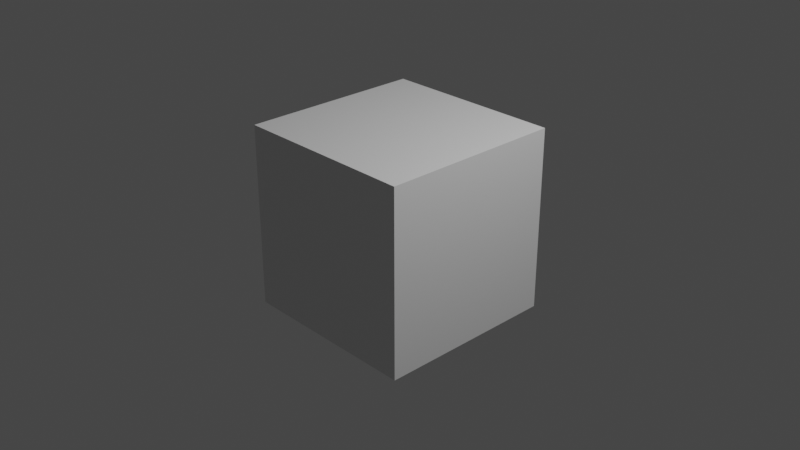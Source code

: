 # Source: c_soldier_arms-bb_draw.blend  (saved by Blender 2.92.15; exported with 4.5.12 LTS)
import bpy
from mathutils import Matrix  # noqa: F401  (used for matrix-valued properties, if any)

bpy.ops.wm.read_factory_settings(use_empty=True)
scene = bpy.context.scene
scene.name = 'bb_draw'

# ---- collections
col_collection = bpy.data.collections.new('Collection'); scene.collection.children.link(col_collection)
col_c_soldier_arms = bpy.data.collections.new('c_soldier_arms'); scene.collection.children.link(col_c_soldier_arms)

# ---- materials (node trees are filled in below, after node groups)
mat_material = bpy.data.materials.new('Material')
mat_material.alpha_threshold = 0.0
mat_material.use_transparent_shadow = False
mat_material.line_color = (0.0, 0.0, 0.0, 1.0)

# ---- material node trees
mat_material.use_nodes = True; mat_material.node_tree.nodes.clear()
_N = mat_material.node_tree.nodes; _L = mat_material.node_tree.links
n0 = _N.new('ShaderNodeOutputMaterial'); n0.name = 'Material Output'; n0.location = (300, 300)
n1 = _N.new('ShaderNodeBsdfPrincipled'); n1.name = 'Principled BSDF'; n1.location = (10, 300)
n1.distribution = 'GGX'
n1.subsurface_method = 'BURLEY'
n1.inputs[2].default_value = 0.4
n1.inputs[3].default_value = 1.45
n1.inputs[27].default_value = (0.0, 0.0, 0.0, 1.0)
n1.inputs[28].default_value = 1.0
_L.new(n1.outputs[0], n0.inputs[0])
n0.is_active_output = True

# ---- world
world_world = bpy.data.worlds.new('World'); scene.world = world_world
world_world.use_nodes = True; world_world.node_tree.nodes.clear()
_N = world_world.node_tree.nodes; _L = world_world.node_tree.links
n0 = _N.new('ShaderNodeOutputWorld'); n0.name = 'World Output'; n0.location = (300, 300)
n1 = _N.new('ShaderNodeBackground'); n1.name = 'Background'; n1.location = (10, 300)
n1.inputs[0].default_value = (0.05088, 0.05088, 0.05088, 1.0)
_L.new(n1.outputs[0], n0.inputs[0])
n0.is_active_output = True
world_world.color = (0.05088, 0.05088, 0.05088)
world_world.use_sun_shadow = False
world_world.sun_shadow_jitter_overblur = 0.0

# ---- cameras
cam_camera = bpy.data.cameras.new('Camera')
cam_camera.clip_end = 100.0
cam_camera.ortho_scale = 7.314

# ---- lights
light_light = bpy.data.lights.new('Light', 'POINT')
light_light.transmission_factor = 0.0
light_light.energy = 1000.0
light_light.shadow_soft_size = 0.1
light_light.shadow_maximum_resolution = 0.006
light_light.use_absolute_resolution = True

# ---- meshes
me_cube = bpy.data.meshes.new('Cube')
me_cube.from_pydata([(1.0, 1.0, 1.0), (1.0, 1.0, -1.0), (1.0, -1.0, 1.0), (1.0, -1.0, -1.0), (-1.0, 1.0, 1.0), (-1.0, 1.0, -1.0), (-1.0, -1.0, 1.0), (-1.0, -1.0, -1.0)], [], [(0, 4, 6, 2), (3, 2, 6, 7), (7, 6, 4, 5), (5, 1, 3, 7), (1, 0, 2, 3), (5, 4, 0, 1)])
_uv = me_cube.uv_layers.new(name='UVMap')
_uv.uv.foreach_set('vector', [0.625, 0.5, 0.875, 0.5, 0.875, 0.75, 0.625, 0.75, 0.375, 0.75, 0.625, 0.75, 0.625, 1.0, 0.375, 1.0, 0.375, 0.0, 0.625, 0.0, 0.625, 0.25, 0.375, 0.25, 0.125, 0.5, 0.375, 0.5, 0.375, 0.75, 0.125, 0.75, 0.375, 0.5, 0.625, 0.5, 0.625, 0.75, 0.375, 0.75, 0.375, 0.25, 0.625, 0.25, 0.625, 0.5, 0.375, 0.5])
me_cube.materials.append(mat_material)
me_cube.use_remesh_preserve_volume = False
me_cube.use_remesh_preserve_attributes = False
me_cube.use_mirror_vertex_groups = False
me_cube.update()
arm_c_soldier_arms_qc_skeleton = bpy.data.armatures.new('c_soldier_arms.qc_skeleton')  # bones are not reproduced

# ---- objects
ob_c_soldier_arms_qc_skeleton_proxy = bpy.data.objects.new('c_soldier_arms.qc_skeleton_proxy', arm_c_soldier_arms_qc_skeleton)
ob_cube = bpy.data.objects.new('Cube', me_cube)
ob_light = bpy.data.objects.new('Light', light_light)
ob_camera = bpy.data.objects.new('Camera', cam_camera)

# ---- transforms, parenting, visibility, modifiers, constraints
ob_c_soldier_arms_qc_skeleton_proxy.location = (0.0, 0.0, 0.0)
ob_c_soldier_arms_qc_skeleton_proxy.empty_image_offset = (-0.5, -0.5)
ob_c_soldier_arms_qc_skeleton_proxy.lineart.crease_threshold = 0.0
ob_cube.location = (0.0, 0.0, 0.0)
ob_cube.lock_rotations_4d = False
ob_cube.empty_display_type = 'ARROWS'
ob_cube.lineart.crease_threshold = 0.0
ob_light.location = (4.076, 1.005, 5.904)
ob_light.rotation_euler = (0.6503, 0.05522, 1.866)
ob_light.lock_rotations_4d = False
ob_light.empty_display_type = 'ARROWS'
ob_light.color = (0.0, 0.0, 0.0, 0.0)
ob_light.lineart.crease_threshold = 0.0
ob_camera.location = (7.359, -6.926, 4.958)
ob_camera.rotation_euler = (1.109, 0.0, 0.8149)
ob_camera.lock_rotations_4d = False
ob_camera.empty_display_type = 'ARROWS'
ob_camera.color = (0.0, 0.0, 0.0, 0.0)
ob_camera.display_type = 'WIRE'
ob_camera.lineart.crease_threshold = 0.0

# ---- collection membership
scene.collection.objects.link(ob_c_soldier_arms_qc_skeleton_proxy)
col_collection.objects.link(ob_cube)
col_collection.objects.link(ob_light)
col_collection.objects.link(ob_camera)

# ---- scene / render settings (as saved in the file)
scene.camera = ob_camera
scene.frame_start = 0; scene.frame_end = 25; scene.frame_set(0)
scene.render.engine = 'BLENDER_EEVEE_NEXT'
scene.cycles.use_denoising = False
scene.cycles.samples = 128
scene.cycles.sampling_pattern = 'TABULATED_SOBOL'
scene.cycles.use_adaptive_sampling = False
scene.cycles.use_light_tree = False
scene.view_settings.view_transform = 'Filmic'
bpy.context.view_layer.update()

